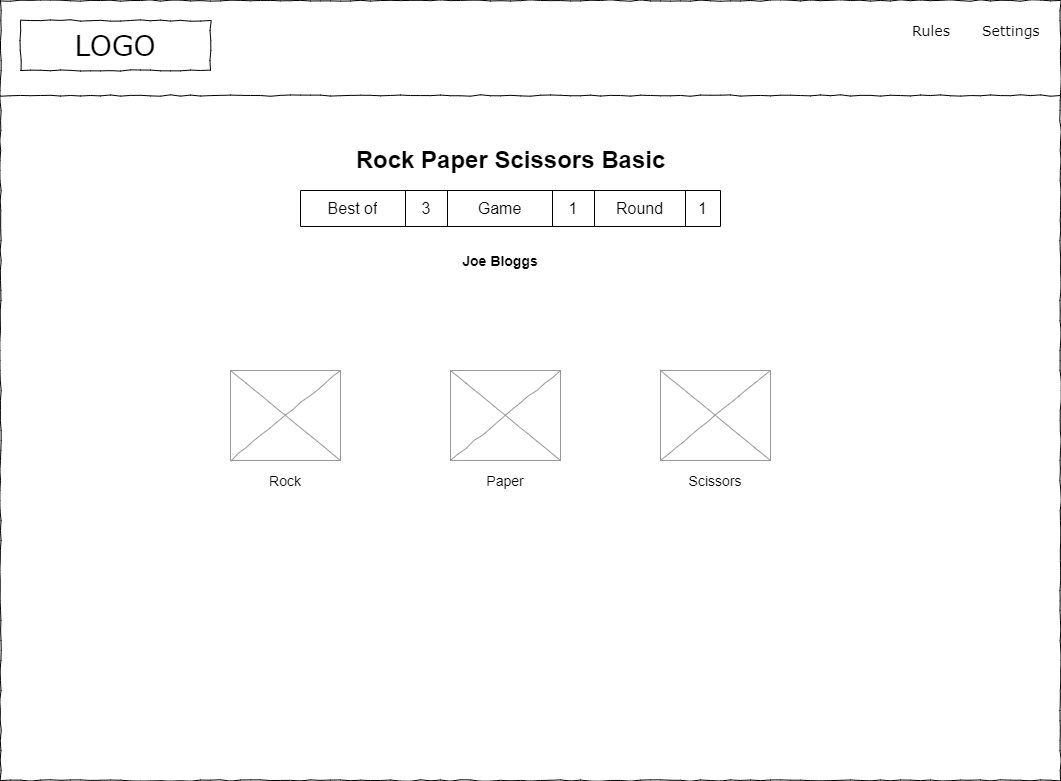

The diagram above was exported from draw.io. Its source (the exported page's mxGraphModel, read from the mxfile embedded in the PNG):
<mxGraphModel dx="1102" dy="857" grid="1" gridSize="10" guides="1" tooltips="1" connect="1" arrows="1" fold="1" page="1" pageScale="1" pageWidth="1169" pageHeight="827" math="0" shadow="0">
  <root>
    <mxCell id="moWwzMWutOWsjySSoccj-0" />
    <mxCell id="moWwzMWutOWsjySSoccj-1" parent="moWwzMWutOWsjySSoccj-0" />
    <mxCell id="moWwzMWutOWsjySSoccj-2" value="" style="whiteSpace=wrap;html=1;rounded=0;shadow=0;labelBackgroundColor=none;strokeColor=#000000;strokeWidth=1;fillColor=none;fontFamily=Verdana;fontSize=12;fontColor=#000000;align=center;comic=1;" parent="moWwzMWutOWsjySSoccj-1" vertex="1">
      <mxGeometry x="20" y="20" width="1060" height="780" as="geometry" />
    </mxCell>
    <mxCell id="moWwzMWutOWsjySSoccj-3" value="LOGO" style="whiteSpace=wrap;html=1;rounded=0;shadow=0;labelBackgroundColor=none;strokeWidth=1;fontFamily=Verdana;fontSize=28;align=center;comic=1;" parent="moWwzMWutOWsjySSoccj-1" vertex="1">
      <mxGeometry x="40" y="40" width="190" height="50" as="geometry" />
    </mxCell>
    <mxCell id="moWwzMWutOWsjySSoccj-4" value="Rules" style="text;html=1;points=[];align=left;verticalAlign=top;spacingTop=-4;fontSize=14;fontFamily=Verdana" parent="moWwzMWutOWsjySSoccj-1" vertex="1">
      <mxGeometry x="930" y="40" width="60" height="20" as="geometry" />
    </mxCell>
    <mxCell id="moWwzMWutOWsjySSoccj-5" value="Settings" style="text;html=1;points=[];align=left;verticalAlign=top;spacingTop=-4;fontSize=14;fontFamily=Verdana" parent="moWwzMWutOWsjySSoccj-1" vertex="1">
      <mxGeometry x="1000" y="40" width="60" height="20" as="geometry" />
    </mxCell>
    <mxCell id="moWwzMWutOWsjySSoccj-6" value="" style="line;strokeWidth=1;html=1;rounded=0;shadow=0;labelBackgroundColor=none;fillColor=none;fontFamily=Verdana;fontSize=14;fontColor=#000000;align=center;comic=1;" parent="moWwzMWutOWsjySSoccj-1" vertex="1">
      <mxGeometry x="20" y="110" width="1060" height="10" as="geometry" />
    </mxCell>
    <mxCell id="moWwzMWutOWsjySSoccj-7" value="Rock Paper Scissors Basic" style="text;strokeColor=none;fillColor=none;html=1;fontSize=24;fontStyle=1;verticalAlign=middle;align=center;" parent="moWwzMWutOWsjySSoccj-1" vertex="1">
      <mxGeometry x="480" y="160" width="100" height="40" as="geometry" />
    </mxCell>
    <mxCell id="Id1_71RZ6irsI-NyLVLf-0" value="" style="verticalLabelPosition=bottom;shadow=0;dashed=0;align=center;html=1;verticalAlign=top;strokeWidth=1;shape=mxgraph.mockup.graphics.simpleIcon;strokeColor=#999999;rounded=0;labelBackgroundColor=none;fontFamily=Verdana;fontSize=14;fontColor=#000000;comic=1;" parent="moWwzMWutOWsjySSoccj-1" vertex="1">
      <mxGeometry x="250" y="390" width="110" height="90" as="geometry" />
    </mxCell>
    <UserObject label="&lt;font style=&quot;font-size: 14px;&quot;&gt;Rock&lt;/font&gt;" placeholders="1" name="Variable" id="Id1_71RZ6irsI-NyLVLf-1">
      <mxCell style="text;html=1;strokeColor=none;fillColor=none;align=center;verticalAlign=middle;whiteSpace=wrap;overflow=hidden;" parent="moWwzMWutOWsjySSoccj-1" vertex="1">
        <mxGeometry x="265" y="490" width="80" height="20" as="geometry" />
      </mxCell>
    </UserObject>
    <mxCell id="Id1_71RZ6irsI-NyLVLf-2" value="" style="verticalLabelPosition=bottom;shadow=0;dashed=0;align=center;html=1;verticalAlign=top;strokeWidth=1;shape=mxgraph.mockup.graphics.simpleIcon;strokeColor=#999999;rounded=0;labelBackgroundColor=none;fontFamily=Verdana;fontSize=14;fontColor=#000000;comic=1;" parent="moWwzMWutOWsjySSoccj-1" vertex="1">
      <mxGeometry x="470" y="390" width="110" height="90" as="geometry" />
    </mxCell>
    <UserObject label="&lt;font style=&quot;font-size: 14px;&quot;&gt;Paper&lt;/font&gt;" placeholders="1" name="Variable" id="Id1_71RZ6irsI-NyLVLf-3">
      <mxCell style="text;html=1;strokeColor=none;fillColor=none;align=center;verticalAlign=middle;whiteSpace=wrap;overflow=hidden;" parent="moWwzMWutOWsjySSoccj-1" vertex="1">
        <mxGeometry x="485" y="490" width="80" height="20" as="geometry" />
      </mxCell>
    </UserObject>
    <mxCell id="Id1_71RZ6irsI-NyLVLf-4" value="" style="verticalLabelPosition=bottom;shadow=0;dashed=0;align=center;html=1;verticalAlign=top;strokeWidth=1;shape=mxgraph.mockup.graphics.simpleIcon;strokeColor=#999999;rounded=0;labelBackgroundColor=none;fontFamily=Verdana;fontSize=14;fontColor=#000000;comic=1;" parent="moWwzMWutOWsjySSoccj-1" vertex="1">
      <mxGeometry x="680" y="390" width="110" height="90" as="geometry" />
    </mxCell>
    <UserObject label="&lt;font style=&quot;font-size: 14px;&quot;&gt;Scissors&lt;/font&gt;" placeholders="1" name="Variable" id="Id1_71RZ6irsI-NyLVLf-5">
      <mxCell style="text;html=1;strokeColor=none;fillColor=none;align=center;verticalAlign=middle;whiteSpace=wrap;overflow=hidden;" parent="moWwzMWutOWsjySSoccj-1" vertex="1">
        <mxGeometry x="695" y="490" width="80" height="20" as="geometry" />
      </mxCell>
    </UserObject>
    <UserObject label="&lt;span style=&quot;font-size: 16px;&quot;&gt;&lt;b style=&quot;font-size: 14px;&quot;&gt;Joe Bloggs&lt;/b&gt;&lt;/span&gt;" placeholders="1" name="Variable" id="oIZ7dOJIp8pMbQFvhI9J-0">
      <mxCell style="text;html=1;strokeColor=none;fillColor=none;align=center;verticalAlign=middle;whiteSpace=wrap;overflow=hidden;" parent="moWwzMWutOWsjySSoccj-1" vertex="1">
        <mxGeometry x="440" y="260" width="160" height="40" as="geometry" />
      </mxCell>
    </UserObject>
    <mxCell id="kXNp6M8b3wfXJ2BZVhul-0" value="" style="shape=table;html=1;whiteSpace=wrap;startSize=0;container=1;collapsible=0;childLayout=tableLayout;fontSize=16;" vertex="1" parent="moWwzMWutOWsjySSoccj-1">
      <mxGeometry x="320" y="210" width="420" height="36" as="geometry" />
    </mxCell>
    <mxCell id="kXNp6M8b3wfXJ2BZVhul-1" value="" style="shape=tableRow;horizontal=0;startSize=0;swimlaneHead=0;swimlaneBody=0;top=0;left=0;bottom=0;right=0;collapsible=0;dropTarget=0;fillColor=none;points=[[0,0.5],[1,0.5]];portConstraint=eastwest;fontSize=16;" vertex="1" parent="kXNp6M8b3wfXJ2BZVhul-0">
      <mxGeometry width="420" height="36" as="geometry" />
    </mxCell>
    <mxCell id="kXNp6M8b3wfXJ2BZVhul-2" value="Best of" style="shape=partialRectangle;html=1;whiteSpace=wrap;connectable=0;fillColor=none;top=0;left=0;bottom=0;right=0;overflow=hidden;fontSize=16;" vertex="1" parent="kXNp6M8b3wfXJ2BZVhul-1">
      <mxGeometry width="105" height="36" as="geometry">
        <mxRectangle width="105" height="36" as="alternateBounds" />
      </mxGeometry>
    </mxCell>
    <mxCell id="kXNp6M8b3wfXJ2BZVhul-3" value="3" style="shape=partialRectangle;html=1;whiteSpace=wrap;connectable=0;fillColor=none;top=0;left=0;bottom=0;right=0;overflow=hidden;fontSize=16;" vertex="1" parent="kXNp6M8b3wfXJ2BZVhul-1">
      <mxGeometry x="105" width="42" height="36" as="geometry">
        <mxRectangle width="42" height="36" as="alternateBounds" />
      </mxGeometry>
    </mxCell>
    <mxCell id="kXNp6M8b3wfXJ2BZVhul-19" value="Game" style="shape=partialRectangle;html=1;whiteSpace=wrap;connectable=0;fillColor=none;top=0;left=0;bottom=0;right=0;overflow=hidden;fontSize=16;" vertex="1" parent="kXNp6M8b3wfXJ2BZVhul-1">
      <mxGeometry x="147" width="105" height="36" as="geometry">
        <mxRectangle width="105" height="36" as="alternateBounds" />
      </mxGeometry>
    </mxCell>
    <mxCell id="kXNp6M8b3wfXJ2BZVhul-16" value="1" style="shape=partialRectangle;html=1;whiteSpace=wrap;connectable=0;fillColor=none;top=0;left=0;bottom=0;right=0;overflow=hidden;fontSize=16;" vertex="1" parent="kXNp6M8b3wfXJ2BZVhul-1">
      <mxGeometry x="252" width="42" height="36" as="geometry">
        <mxRectangle width="42" height="36" as="alternateBounds" />
      </mxGeometry>
    </mxCell>
    <mxCell id="kXNp6M8b3wfXJ2BZVhul-13" value="Round" style="shape=partialRectangle;html=1;whiteSpace=wrap;connectable=0;fillColor=none;top=0;left=0;bottom=0;right=0;overflow=hidden;fontSize=16;" vertex="1" parent="kXNp6M8b3wfXJ2BZVhul-1">
      <mxGeometry x="294" width="91" height="36" as="geometry">
        <mxRectangle width="91" height="36" as="alternateBounds" />
      </mxGeometry>
    </mxCell>
    <mxCell id="kXNp6M8b3wfXJ2BZVhul-10" value="1" style="shape=partialRectangle;html=1;whiteSpace=wrap;connectable=0;fillColor=none;top=0;left=0;bottom=0;right=0;overflow=hidden;fontSize=16;" vertex="1" parent="kXNp6M8b3wfXJ2BZVhul-1">
      <mxGeometry x="385" width="35" height="36" as="geometry">
        <mxRectangle width="35" height="36" as="alternateBounds" />
      </mxGeometry>
    </mxCell>
  </root>
</mxGraphModel>